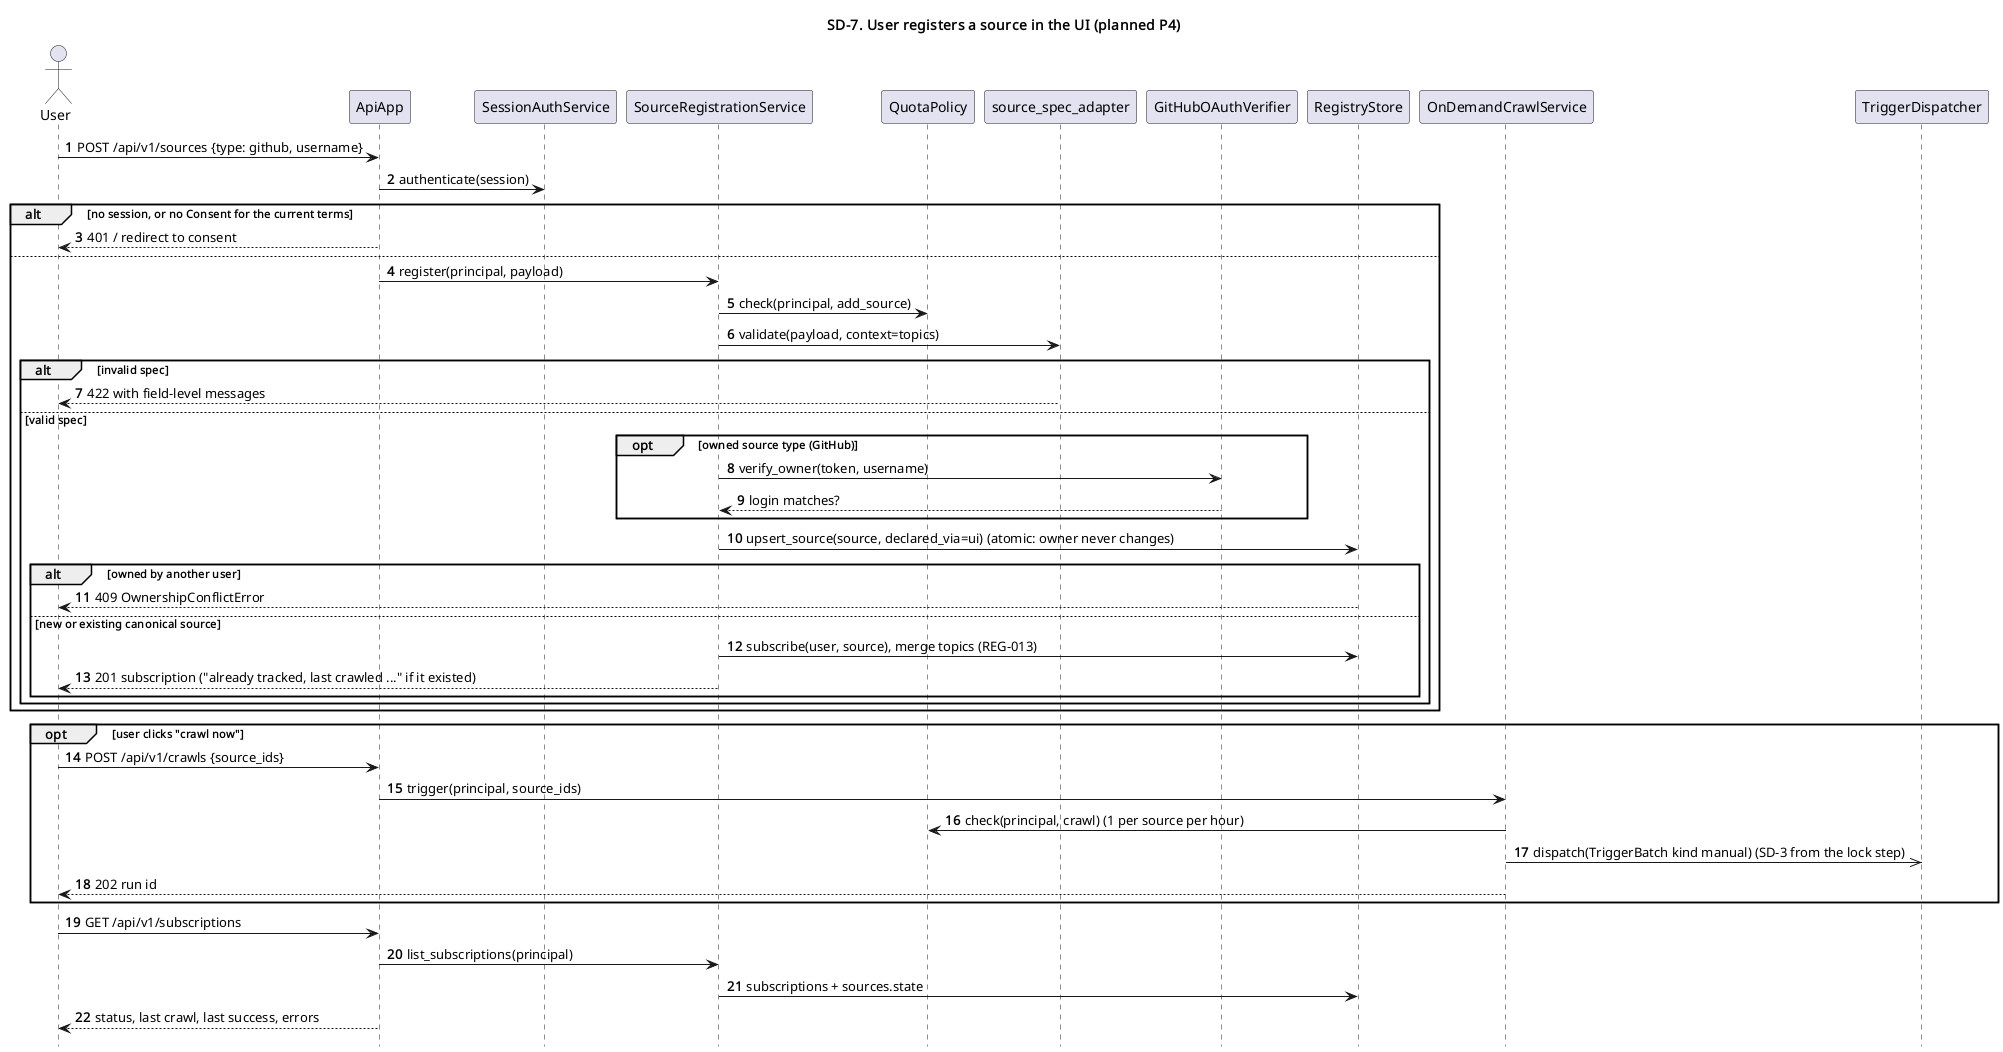

The diagram above was rendered by PlantUML. Its source (embedded in the PNG):
@startuml sd7_register_source_ui
' SD-7. User registers a source in the UI (planned P4)
' PlantUML twin of the Mermaid diagram in sd7_register_source_ui.md; keep the two in sync.
' ->> is an asynchronous message (event, scheduled job, fire-and-forget), --> is a return.

title SD-7. User registers a source in the UI (planned P4)
skinparam shadowing false
skinparam responseMessageBelowArrow true
skinparam sequenceMessageAlign left
hide footbox

autonumber
  actor "User" as User
  participant "ApiApp" as Api
  participant "SessionAuthService" as Auth
  participant "SourceRegistrationService" as Reg
  participant "QuotaPolicy" as Quota
  participant "source_spec_adapter" as Specs
  participant "GitHubOAuthVerifier" as OAuth
  participant "RegistryStore" as RegStore
  participant "OnDemandCrawlService" as Crawl
  participant "TriggerDispatcher" as Disp
  User -> Api : POST /api/v1/sources {type: github, username}
  Api -> Auth : authenticate(session)
  alt no session, or no Consent for the current terms
    Api --> User : 401 / redirect to consent
  else
    Api -> Reg : register(principal, payload)
    Reg -> Quota : check(principal, add_source)
    Reg -> Specs : validate(payload, context=topics)
    alt invalid spec
      Specs --> User : 422 with field-level messages
    else valid spec
      opt owned source type (GitHub)
        Reg -> OAuth : verify_owner(token, username)
        OAuth --> Reg : login matches?
      end
      Reg -> RegStore : upsert_source(source, declared_via=ui) (atomic: owner never changes)
      alt owned by another user
        RegStore --> User : 409 OwnershipConflictError
      else new or existing canonical source
        Reg -> RegStore : subscribe(user, source), merge topics (REG-013)
        Reg --> User : 201 subscription ("already tracked, last crawled ..." if it existed)
      end
    end
  end
  opt user clicks "crawl now"
    User -> Api : POST /api/v1/crawls {source_ids}
    Api -> Crawl : trigger(principal, source_ids)
    Crawl -> Quota : check(principal, crawl) (1 per source per hour)
    Crawl ->> Disp : dispatch(TriggerBatch kind manual) (SD-3 from the lock step)
    Crawl --> User : 202 run id
  end
  User -> Api : GET /api/v1/subscriptions
  Api -> Reg : list_subscriptions(principal)
  Reg -> RegStore : subscriptions + sources.state
  Api --> User : status, last crawl, last success, errors

@enduml